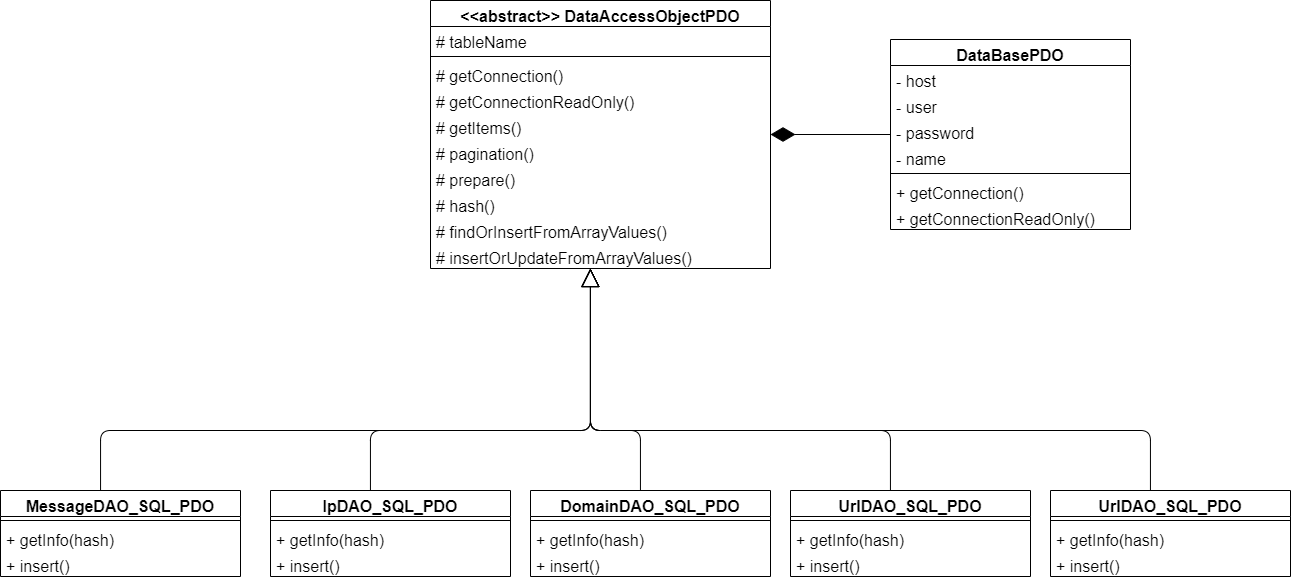

The diagram above was exported from draw.io. Its source (the exported page's mxGraphModel, read from the mxfile embedded in the PNG):
<mxGraphModel dx="2483" dy="860" grid="1" gridSize="10" guides="1" tooltips="1" connect="1" arrows="1" fold="1" page="1" pageScale="1" pageWidth="827" pageHeight="1169" math="0" shadow="0">
  <root>
    <mxCell id="9AUJ89yVGW-2t9oGMVhk-0" />
    <mxCell id="9AUJ89yVGW-2t9oGMVhk-1" parent="9AUJ89yVGW-2t9oGMVhk-0" />
    <mxCell id="9AUJ89yVGW-2t9oGMVhk-2" value="" style="endArrow=diamondThin;html=1;fontSize=16;fontColor=#FF6666;endFill=1;endSize=22;" edge="1" parent="9AUJ89yVGW-2t9oGMVhk-1" source="9AUJ89yVGW-2t9oGMVhk-36" target="9AUJ89yVGW-2t9oGMVhk-23">
      <mxGeometry width="50" height="50" relative="1" as="geometry">
        <mxPoint x="390" y="900" as="sourcePoint" />
        <mxPoint x="440" y="850" as="targetPoint" />
      </mxGeometry>
    </mxCell>
    <mxCell id="9AUJ89yVGW-2t9oGMVhk-3" value="" style="endArrow=block;html=1;strokeColor=#000000;fontSize=16;fontColor=#FF6666;endSize=16;endFill=0;edgeStyle=orthogonalEdgeStyle;" edge="1" parent="9AUJ89yVGW-2t9oGMVhk-1" source="9AUJ89yVGW-2t9oGMVhk-8" target="9AUJ89yVGW-2t9oGMVhk-23">
      <mxGeometry width="50" height="50" relative="1" as="geometry">
        <mxPoint x="390" y="900" as="sourcePoint" />
        <mxPoint x="440" y="850" as="targetPoint" />
        <Array as="points">
          <mxPoint x="-160" y="800" />
          <mxPoint x="330" y="800" />
        </Array>
      </mxGeometry>
    </mxCell>
    <mxCell id="9AUJ89yVGW-2t9oGMVhk-4" value="" style="endArrow=block;html=1;strokeColor=#000000;fontSize=16;fontColor=#FF6666;endSize=16;endFill=0;edgeStyle=orthogonalEdgeStyle;" edge="1" parent="9AUJ89yVGW-2t9oGMVhk-1" source="9AUJ89yVGW-2t9oGMVhk-11" target="9AUJ89yVGW-2t9oGMVhk-23">
      <mxGeometry width="50" height="50" relative="1" as="geometry">
        <mxPoint x="130" y="880" as="sourcePoint" />
        <mxPoint x="340" y="754" as="targetPoint" />
        <Array as="points">
          <mxPoint x="110" y="800" />
          <mxPoint x="330" y="800" />
        </Array>
      </mxGeometry>
    </mxCell>
    <mxCell id="9AUJ89yVGW-2t9oGMVhk-5" value="" style="endArrow=block;html=1;strokeColor=#000000;fontSize=16;fontColor=#FF6666;endSize=16;endFill=0;edgeStyle=orthogonalEdgeStyle;" edge="1" parent="9AUJ89yVGW-2t9oGMVhk-1" source="9AUJ89yVGW-2t9oGMVhk-14" target="9AUJ89yVGW-2t9oGMVhk-23">
      <mxGeometry width="50" height="50" relative="1" as="geometry">
        <mxPoint x="-150" y="870" as="sourcePoint" />
        <mxPoint x="340" y="754" as="targetPoint" />
        <Array as="points">
          <mxPoint x="380" y="800" />
          <mxPoint x="330" y="800" />
        </Array>
      </mxGeometry>
    </mxCell>
    <mxCell id="9AUJ89yVGW-2t9oGMVhk-6" value="" style="endArrow=block;html=1;strokeColor=#000000;fontSize=16;fontColor=#FF6666;endSize=16;endFill=0;edgeStyle=orthogonalEdgeStyle;" edge="1" parent="9AUJ89yVGW-2t9oGMVhk-1" source="9AUJ89yVGW-2t9oGMVhk-17" target="9AUJ89yVGW-2t9oGMVhk-23">
      <mxGeometry width="50" height="50" relative="1" as="geometry">
        <mxPoint x="390" y="870" as="sourcePoint" />
        <mxPoint x="340" y="754" as="targetPoint" />
        <Array as="points">
          <mxPoint x="630" y="800" />
          <mxPoint x="330" y="800" />
        </Array>
      </mxGeometry>
    </mxCell>
    <mxCell id="9AUJ89yVGW-2t9oGMVhk-7" value="" style="endArrow=block;html=1;strokeColor=#000000;fontSize=16;fontColor=#FF6666;endSize=16;endFill=0;edgeStyle=orthogonalEdgeStyle;" edge="1" parent="9AUJ89yVGW-2t9oGMVhk-1" source="9AUJ89yVGW-2t9oGMVhk-20" target="9AUJ89yVGW-2t9oGMVhk-23">
      <mxGeometry width="50" height="50" relative="1" as="geometry">
        <mxPoint x="640" y="870" as="sourcePoint" />
        <mxPoint x="340" y="754" as="targetPoint" />
        <Array as="points">
          <mxPoint x="890" y="800" />
          <mxPoint x="330" y="800" />
        </Array>
      </mxGeometry>
    </mxCell>
    <mxCell id="9AUJ89yVGW-2t9oGMVhk-8" value="MessageDAO_SQL_PDO" style="swimlane;fontStyle=1;align=center;verticalAlign=top;childLayout=stackLayout;horizontal=1;startSize=26;horizontalStack=0;resizeParent=1;resizeParentMax=0;resizeLast=0;collapsible=1;marginBottom=0;fontSize=16;" vertex="1" parent="9AUJ89yVGW-2t9oGMVhk-1">
      <mxGeometry x="-260" y="860" width="240" height="86" as="geometry" />
    </mxCell>
    <mxCell id="9AUJ89yVGW-2t9oGMVhk-9" value="" style="line;strokeWidth=1;fillColor=none;align=left;verticalAlign=middle;spacingTop=-1;spacingLeft=3;spacingRight=3;rotatable=0;labelPosition=right;points=[];portConstraint=eastwest;fontSize=16;" vertex="1" parent="9AUJ89yVGW-2t9oGMVhk-8">
      <mxGeometry y="26" width="240" height="8" as="geometry" />
    </mxCell>
    <mxCell id="9AUJ89yVGW-2t9oGMVhk-10" value="+ getInfo(hash)" style="text;strokeColor=none;fillColor=none;align=left;verticalAlign=top;spacingLeft=4;spacingRight=4;overflow=hidden;rotatable=0;points=[[0,0.5],[1,0.5]];portConstraint=eastwest;fontSize=16;" vertex="1" parent="9AUJ89yVGW-2t9oGMVhk-8">
      <mxGeometry y="34" width="240" height="26" as="geometry" />
    </mxCell>
    <mxCell id="9AUJ89yVGW-2t9oGMVhk-44" value="+ insert()" style="text;strokeColor=none;fillColor=none;align=left;verticalAlign=top;spacingLeft=4;spacingRight=4;overflow=hidden;rotatable=0;points=[[0,0.5],[1,0.5]];portConstraint=eastwest;fontSize=16;" vertex="1" parent="9AUJ89yVGW-2t9oGMVhk-8">
      <mxGeometry y="60" width="240" height="26" as="geometry" />
    </mxCell>
    <mxCell id="9AUJ89yVGW-2t9oGMVhk-11" value="IpDAO_SQL_PDO" style="swimlane;fontStyle=1;align=center;verticalAlign=top;childLayout=stackLayout;horizontal=1;startSize=26;horizontalStack=0;resizeParent=1;resizeParentMax=0;resizeLast=0;collapsible=1;marginBottom=0;fontSize=16;" vertex="1" parent="9AUJ89yVGW-2t9oGMVhk-1">
      <mxGeometry x="10" y="860" width="240" height="86" as="geometry" />
    </mxCell>
    <mxCell id="9AUJ89yVGW-2t9oGMVhk-12" value="" style="line;strokeWidth=1;fillColor=none;align=left;verticalAlign=middle;spacingTop=-1;spacingLeft=3;spacingRight=3;rotatable=0;labelPosition=right;points=[];portConstraint=eastwest;fontSize=16;" vertex="1" parent="9AUJ89yVGW-2t9oGMVhk-11">
      <mxGeometry y="26" width="240" height="8" as="geometry" />
    </mxCell>
    <mxCell id="9AUJ89yVGW-2t9oGMVhk-13" value="+ getInfo(hash)" style="text;strokeColor=none;fillColor=none;align=left;verticalAlign=top;spacingLeft=4;spacingRight=4;overflow=hidden;rotatable=0;points=[[0,0.5],[1,0.5]];portConstraint=eastwest;fontSize=16;" vertex="1" parent="9AUJ89yVGW-2t9oGMVhk-11">
      <mxGeometry y="34" width="240" height="26" as="geometry" />
    </mxCell>
    <mxCell id="9AUJ89yVGW-2t9oGMVhk-45" value="+ insert()" style="text;strokeColor=none;fillColor=none;align=left;verticalAlign=top;spacingLeft=4;spacingRight=4;overflow=hidden;rotatable=0;points=[[0,0.5],[1,0.5]];portConstraint=eastwest;fontSize=16;" vertex="1" parent="9AUJ89yVGW-2t9oGMVhk-11">
      <mxGeometry y="60" width="240" height="26" as="geometry" />
    </mxCell>
    <mxCell id="9AUJ89yVGW-2t9oGMVhk-14" value="DomainDAO_SQL_PDO" style="swimlane;fontStyle=1;align=center;verticalAlign=top;childLayout=stackLayout;horizontal=1;startSize=26;horizontalStack=0;resizeParent=1;resizeParentMax=0;resizeLast=0;collapsible=1;marginBottom=0;fontSize=16;" vertex="1" parent="9AUJ89yVGW-2t9oGMVhk-1">
      <mxGeometry x="270" y="860" width="240" height="86" as="geometry" />
    </mxCell>
    <mxCell id="9AUJ89yVGW-2t9oGMVhk-15" value="" style="line;strokeWidth=1;fillColor=none;align=left;verticalAlign=middle;spacingTop=-1;spacingLeft=3;spacingRight=3;rotatable=0;labelPosition=right;points=[];portConstraint=eastwest;fontSize=16;" vertex="1" parent="9AUJ89yVGW-2t9oGMVhk-14">
      <mxGeometry y="26" width="240" height="8" as="geometry" />
    </mxCell>
    <mxCell id="9AUJ89yVGW-2t9oGMVhk-16" value="+ getInfo(hash)" style="text;strokeColor=none;fillColor=none;align=left;verticalAlign=top;spacingLeft=4;spacingRight=4;overflow=hidden;rotatable=0;points=[[0,0.5],[1,0.5]];portConstraint=eastwest;fontSize=16;" vertex="1" parent="9AUJ89yVGW-2t9oGMVhk-14">
      <mxGeometry y="34" width="240" height="26" as="geometry" />
    </mxCell>
    <mxCell id="9AUJ89yVGW-2t9oGMVhk-46" value="+ insert()" style="text;strokeColor=none;fillColor=none;align=left;verticalAlign=top;spacingLeft=4;spacingRight=4;overflow=hidden;rotatable=0;points=[[0,0.5],[1,0.5]];portConstraint=eastwest;fontSize=16;" vertex="1" parent="9AUJ89yVGW-2t9oGMVhk-14">
      <mxGeometry y="60" width="240" height="26" as="geometry" />
    </mxCell>
    <mxCell id="9AUJ89yVGW-2t9oGMVhk-17" value="UrlDAO_SQL_PDO" style="swimlane;fontStyle=1;align=center;verticalAlign=top;childLayout=stackLayout;horizontal=1;startSize=26;horizontalStack=0;resizeParent=1;resizeParentMax=0;resizeLast=0;collapsible=1;marginBottom=0;fontSize=16;" vertex="1" parent="9AUJ89yVGW-2t9oGMVhk-1">
      <mxGeometry x="530" y="860" width="240" height="86" as="geometry" />
    </mxCell>
    <mxCell id="9AUJ89yVGW-2t9oGMVhk-18" value="" style="line;strokeWidth=1;fillColor=none;align=left;verticalAlign=middle;spacingTop=-1;spacingLeft=3;spacingRight=3;rotatable=0;labelPosition=right;points=[];portConstraint=eastwest;fontSize=16;" vertex="1" parent="9AUJ89yVGW-2t9oGMVhk-17">
      <mxGeometry y="26" width="240" height="8" as="geometry" />
    </mxCell>
    <mxCell id="9AUJ89yVGW-2t9oGMVhk-19" value="+ getInfo(hash)" style="text;strokeColor=none;fillColor=none;align=left;verticalAlign=top;spacingLeft=4;spacingRight=4;overflow=hidden;rotatable=0;points=[[0,0.5],[1,0.5]];portConstraint=eastwest;fontSize=16;" vertex="1" parent="9AUJ89yVGW-2t9oGMVhk-17">
      <mxGeometry y="34" width="240" height="26" as="geometry" />
    </mxCell>
    <mxCell id="9AUJ89yVGW-2t9oGMVhk-47" value="+ insert()" style="text;strokeColor=none;fillColor=none;align=left;verticalAlign=top;spacingLeft=4;spacingRight=4;overflow=hidden;rotatable=0;points=[[0,0.5],[1,0.5]];portConstraint=eastwest;fontSize=16;" vertex="1" parent="9AUJ89yVGW-2t9oGMVhk-17">
      <mxGeometry y="60" width="240" height="26" as="geometry" />
    </mxCell>
    <mxCell id="9AUJ89yVGW-2t9oGMVhk-20" value="UrlDAO_SQL_PDO" style="swimlane;fontStyle=1;align=center;verticalAlign=top;childLayout=stackLayout;horizontal=1;startSize=26;horizontalStack=0;resizeParent=1;resizeParentMax=0;resizeLast=0;collapsible=1;marginBottom=0;fontSize=16;" vertex="1" parent="9AUJ89yVGW-2t9oGMVhk-1">
      <mxGeometry x="790" y="860" width="240" height="86" as="geometry" />
    </mxCell>
    <mxCell id="9AUJ89yVGW-2t9oGMVhk-21" value="" style="line;strokeWidth=1;fillColor=none;align=left;verticalAlign=middle;spacingTop=-1;spacingLeft=3;spacingRight=3;rotatable=0;labelPosition=right;points=[];portConstraint=eastwest;fontSize=16;" vertex="1" parent="9AUJ89yVGW-2t9oGMVhk-20">
      <mxGeometry y="26" width="240" height="8" as="geometry" />
    </mxCell>
    <mxCell id="9AUJ89yVGW-2t9oGMVhk-22" value="+ getInfo(hash)" style="text;strokeColor=none;fillColor=none;align=left;verticalAlign=top;spacingLeft=4;spacingRight=4;overflow=hidden;rotatable=0;points=[[0,0.5],[1,0.5]];portConstraint=eastwest;fontSize=16;" vertex="1" parent="9AUJ89yVGW-2t9oGMVhk-20">
      <mxGeometry y="34" width="240" height="26" as="geometry" />
    </mxCell>
    <mxCell id="9AUJ89yVGW-2t9oGMVhk-48" value="+ insert()" style="text;strokeColor=none;fillColor=none;align=left;verticalAlign=top;spacingLeft=4;spacingRight=4;overflow=hidden;rotatable=0;points=[[0,0.5],[1,0.5]];portConstraint=eastwest;fontSize=16;" vertex="1" parent="9AUJ89yVGW-2t9oGMVhk-20">
      <mxGeometry y="60" width="240" height="26" as="geometry" />
    </mxCell>
    <mxCell id="9AUJ89yVGW-2t9oGMVhk-23" value="&lt;&lt;abstract&gt;&gt; DataAccessObjectPDO" style="swimlane;fontStyle=1;align=center;verticalAlign=top;childLayout=stackLayout;horizontal=1;startSize=26;horizontalStack=0;resizeParent=1;resizeParentMax=0;resizeLast=0;collapsible=1;marginBottom=0;fontSize=16;" vertex="1" parent="9AUJ89yVGW-2t9oGMVhk-1">
      <mxGeometry x="170" y="370" width="340" height="268" as="geometry" />
    </mxCell>
    <mxCell id="9AUJ89yVGW-2t9oGMVhk-25" value="# tableName" style="text;strokeColor=none;fillColor=none;align=left;verticalAlign=top;spacingLeft=4;spacingRight=4;overflow=hidden;rotatable=0;points=[[0,0.5],[1,0.5]];portConstraint=eastwest;fontSize=16;" vertex="1" parent="9AUJ89yVGW-2t9oGMVhk-23">
      <mxGeometry y="26" width="340" height="26" as="geometry" />
    </mxCell>
    <mxCell id="9AUJ89yVGW-2t9oGMVhk-26" value="" style="line;strokeWidth=1;fillColor=none;align=left;verticalAlign=middle;spacingTop=-1;spacingLeft=3;spacingRight=3;rotatable=0;labelPosition=right;points=[];portConstraint=eastwest;fontSize=16;" vertex="1" parent="9AUJ89yVGW-2t9oGMVhk-23">
      <mxGeometry y="52" width="340" height="8" as="geometry" />
    </mxCell>
    <mxCell id="9AUJ89yVGW-2t9oGMVhk-27" value="# getConnection()" style="text;strokeColor=none;fillColor=none;align=left;verticalAlign=top;spacingLeft=4;spacingRight=4;overflow=hidden;rotatable=0;points=[[0,0.5],[1,0.5]];portConstraint=eastwest;fontSize=16;" vertex="1" parent="9AUJ89yVGW-2t9oGMVhk-23">
      <mxGeometry y="60" width="340" height="26" as="geometry" />
    </mxCell>
    <mxCell id="9AUJ89yVGW-2t9oGMVhk-28" value="# getConnectionReadOnly()&#10;&#10;&#10;" style="text;strokeColor=none;fillColor=none;align=left;verticalAlign=top;spacingLeft=4;spacingRight=4;overflow=hidden;rotatable=0;points=[[0,0.5],[1,0.5]];portConstraint=eastwest;fontSize=16;" vertex="1" parent="9AUJ89yVGW-2t9oGMVhk-23">
      <mxGeometry y="86" width="340" height="26" as="geometry" />
    </mxCell>
    <mxCell id="9AUJ89yVGW-2t9oGMVhk-29" value="# getItems()" style="text;strokeColor=none;fillColor=none;align=left;verticalAlign=top;spacingLeft=4;spacingRight=4;overflow=hidden;rotatable=0;points=[[0,0.5],[1,0.5]];portConstraint=eastwest;fontSize=16;" vertex="1" parent="9AUJ89yVGW-2t9oGMVhk-23">
      <mxGeometry y="112" width="340" height="26" as="geometry" />
    </mxCell>
    <mxCell id="9AUJ89yVGW-2t9oGMVhk-30" value="# pagination()" style="text;strokeColor=none;fillColor=none;align=left;verticalAlign=top;spacingLeft=4;spacingRight=4;overflow=hidden;rotatable=0;points=[[0,0.5],[1,0.5]];portConstraint=eastwest;fontSize=16;" vertex="1" parent="9AUJ89yVGW-2t9oGMVhk-23">
      <mxGeometry y="138" width="340" height="26" as="geometry" />
    </mxCell>
    <mxCell id="9AUJ89yVGW-2t9oGMVhk-32" value="# prepare()" style="text;strokeColor=none;fillColor=none;align=left;verticalAlign=top;spacingLeft=4;spacingRight=4;overflow=hidden;rotatable=0;points=[[0,0.5],[1,0.5]];portConstraint=eastwest;fontSize=16;" vertex="1" parent="9AUJ89yVGW-2t9oGMVhk-23">
      <mxGeometry y="164" width="340" height="26" as="geometry" />
    </mxCell>
    <mxCell id="9AUJ89yVGW-2t9oGMVhk-33" value="# hash()" style="text;strokeColor=none;fillColor=none;align=left;verticalAlign=top;spacingLeft=4;spacingRight=4;overflow=hidden;rotatable=0;points=[[0,0.5],[1,0.5]];portConstraint=eastwest;fontSize=16;" vertex="1" parent="9AUJ89yVGW-2t9oGMVhk-23">
      <mxGeometry y="190" width="340" height="26" as="geometry" />
    </mxCell>
    <mxCell id="9AUJ89yVGW-2t9oGMVhk-34" value="# findOrInsertFromArrayValues()" style="text;strokeColor=none;fillColor=none;align=left;verticalAlign=top;spacingLeft=4;spacingRight=4;overflow=hidden;rotatable=0;points=[[0,0.5],[1,0.5]];portConstraint=eastwest;fontSize=16;" vertex="1" parent="9AUJ89yVGW-2t9oGMVhk-23">
      <mxGeometry y="216" width="340" height="26" as="geometry" />
    </mxCell>
    <mxCell id="9AUJ89yVGW-2t9oGMVhk-35" value="# insertOrUpdateFromArrayValues()" style="text;strokeColor=none;fillColor=none;align=left;verticalAlign=top;spacingLeft=4;spacingRight=4;overflow=hidden;rotatable=0;points=[[0,0.5],[1,0.5]];portConstraint=eastwest;fontSize=16;" vertex="1" parent="9AUJ89yVGW-2t9oGMVhk-23">
      <mxGeometry y="242" width="340" height="26" as="geometry" />
    </mxCell>
    <mxCell id="9AUJ89yVGW-2t9oGMVhk-36" value="DataBasePDO" style="swimlane;fontStyle=1;align=center;verticalAlign=top;childLayout=stackLayout;horizontal=1;startSize=26;horizontalStack=0;resizeParent=1;resizeParentMax=0;resizeLast=0;collapsible=1;marginBottom=0;fontSize=16;" vertex="1" parent="9AUJ89yVGW-2t9oGMVhk-1">
      <mxGeometry x="630" y="409" width="240" height="190" as="geometry" />
    </mxCell>
    <mxCell id="9AUJ89yVGW-2t9oGMVhk-37" value="- host" style="text;strokeColor=none;fillColor=none;align=left;verticalAlign=top;spacingLeft=4;spacingRight=4;overflow=hidden;rotatable=0;points=[[0,0.5],[1,0.5]];portConstraint=eastwest;fontSize=16;" vertex="1" parent="9AUJ89yVGW-2t9oGMVhk-36">
      <mxGeometry y="26" width="240" height="26" as="geometry" />
    </mxCell>
    <mxCell id="9AUJ89yVGW-2t9oGMVhk-38" value="- user" style="text;strokeColor=none;fillColor=none;align=left;verticalAlign=top;spacingLeft=4;spacingRight=4;overflow=hidden;rotatable=0;points=[[0,0.5],[1,0.5]];portConstraint=eastwest;fontSize=16;" vertex="1" parent="9AUJ89yVGW-2t9oGMVhk-36">
      <mxGeometry y="52" width="240" height="26" as="geometry" />
    </mxCell>
    <mxCell id="9AUJ89yVGW-2t9oGMVhk-39" value="- password" style="text;strokeColor=none;fillColor=none;align=left;verticalAlign=top;spacingLeft=4;spacingRight=4;overflow=hidden;rotatable=0;points=[[0,0.5],[1,0.5]];portConstraint=eastwest;fontSize=16;" vertex="1" parent="9AUJ89yVGW-2t9oGMVhk-36">
      <mxGeometry y="78" width="240" height="26" as="geometry" />
    </mxCell>
    <mxCell id="9AUJ89yVGW-2t9oGMVhk-40" value="- name" style="text;strokeColor=none;fillColor=none;align=left;verticalAlign=top;spacingLeft=4;spacingRight=4;overflow=hidden;rotatable=0;points=[[0,0.5],[1,0.5]];portConstraint=eastwest;fontSize=16;" vertex="1" parent="9AUJ89yVGW-2t9oGMVhk-36">
      <mxGeometry y="104" width="240" height="26" as="geometry" />
    </mxCell>
    <mxCell id="9AUJ89yVGW-2t9oGMVhk-41" value="" style="line;strokeWidth=1;fillColor=none;align=left;verticalAlign=middle;spacingTop=-1;spacingLeft=3;spacingRight=3;rotatable=0;labelPosition=right;points=[];portConstraint=eastwest;fontSize=16;" vertex="1" parent="9AUJ89yVGW-2t9oGMVhk-36">
      <mxGeometry y="130" width="240" height="8" as="geometry" />
    </mxCell>
    <mxCell id="9AUJ89yVGW-2t9oGMVhk-42" value="+ getConnection()" style="text;strokeColor=none;fillColor=none;align=left;verticalAlign=top;spacingLeft=4;spacingRight=4;overflow=hidden;rotatable=0;points=[[0,0.5],[1,0.5]];portConstraint=eastwest;fontSize=16;" vertex="1" parent="9AUJ89yVGW-2t9oGMVhk-36">
      <mxGeometry y="138" width="240" height="26" as="geometry" />
    </mxCell>
    <mxCell id="9AUJ89yVGW-2t9oGMVhk-43" value="+ getConnectionReadOnly()&#10;&#10;&#10;" style="text;strokeColor=none;fillColor=none;align=left;verticalAlign=top;spacingLeft=4;spacingRight=4;overflow=hidden;rotatable=0;points=[[0,0.5],[1,0.5]];portConstraint=eastwest;fontSize=16;" vertex="1" parent="9AUJ89yVGW-2t9oGMVhk-36">
      <mxGeometry y="164" width="240" height="26" as="geometry" />
    </mxCell>
  </root>
</mxGraphModel>